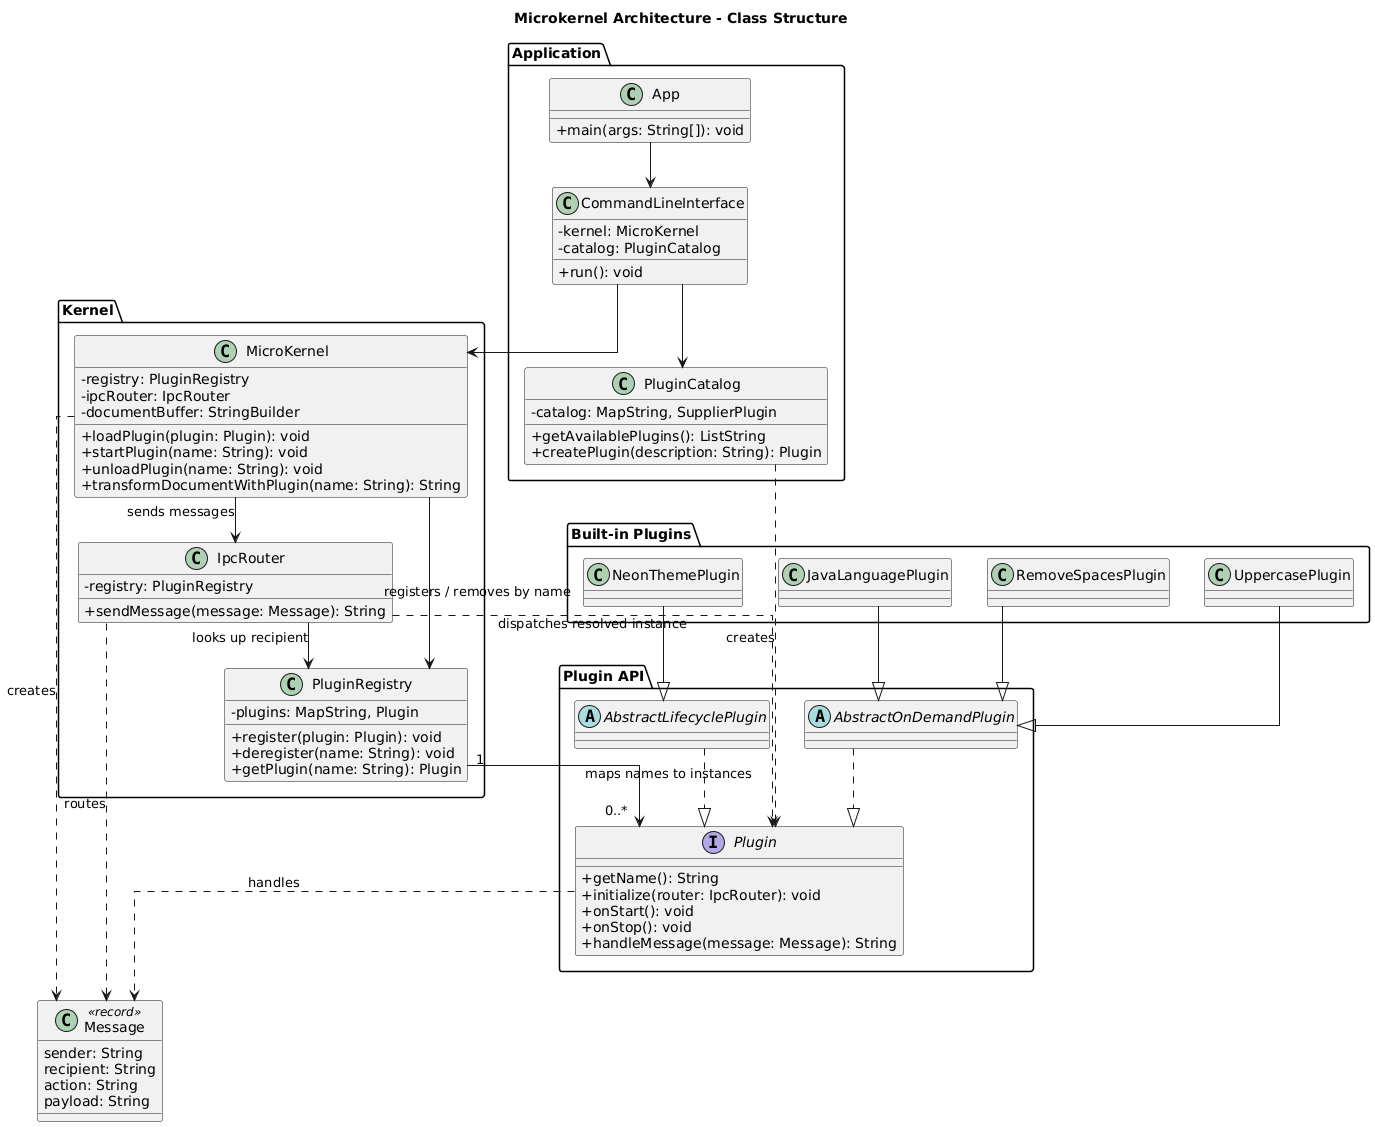

The diagram above was rendered by PlantUML. Its source (embedded in the PNG):
@startuml
title Microkernel Architecture - Class Structure

top to bottom direction
skinparam classAttributeIconSize 0
skinparam linetype ortho
skinparam nodesep 35
skinparam ranksep 45

package "Application" {
  class App {
    +main(args: String[]): void
  }

  class CommandLineInterface {
    -kernel: MicroKernel
    -catalog: PluginCatalog
    +run(): void
  }

  class PluginCatalog {
    -catalog: Map~String, Supplier~Plugin~~
    +getAvailablePlugins(): List~String~
    +createPlugin(description: String): Plugin
  }
}

package "Kernel" {
  class MicroKernel {
    -registry: PluginRegistry
    -ipcRouter: IpcRouter
    -documentBuffer: StringBuilder
    +loadPlugin(plugin: Plugin): void
    +startPlugin(name: String): void
    +unloadPlugin(name: String): void
    +transformDocumentWithPlugin(name: String): String
  }

  class PluginRegistry {
    -plugins: Map~String, Plugin~
    +register(plugin: Plugin): void
    +deregister(name: String): void
    +getPlugin(name: String): Plugin
  }

  class IpcRouter {
    -registry: PluginRegistry
    +sendMessage(message: Message): String
  }
}

package "Plugin API" {
  interface Plugin {
    +getName(): String
    +initialize(router: IpcRouter): void
    +onStart(): void
    +onStop(): void
    +handleMessage(message: Message): String
  }

  abstract class AbstractOnDemandPlugin
  abstract class AbstractLifecyclePlugin
}

package "Built-in Plugins" {
  class UppercasePlugin
  class RemoveSpacesPlugin
  class JavaLanguagePlugin
  class NeonThemePlugin
}

class Message <<record>> {
  sender: String
  recipient: String
  action: String
  payload: String
}

App --> CommandLineInterface
CommandLineInterface --> MicroKernel
CommandLineInterface --> PluginCatalog
PluginCatalog ..> Plugin : creates

MicroKernel --> PluginRegistry : registers / removes by name
MicroKernel --> IpcRouter : sends messages
IpcRouter --> PluginRegistry : looks up recipient
PluginRegistry "1" --> "0..*" Plugin : maps names to instances
IpcRouter ..> Plugin : dispatches resolved instance

AbstractOnDemandPlugin ..|> Plugin
AbstractLifecyclePlugin ..|> Plugin
UppercasePlugin --|> AbstractOnDemandPlugin
RemoveSpacesPlugin --|> AbstractOnDemandPlugin
JavaLanguagePlugin --|> AbstractOnDemandPlugin
NeonThemePlugin --|> AbstractLifecyclePlugin

MicroKernel ..> Message : creates
IpcRouter ..> Message : routes
Plugin ..> Message : handles
@enduml